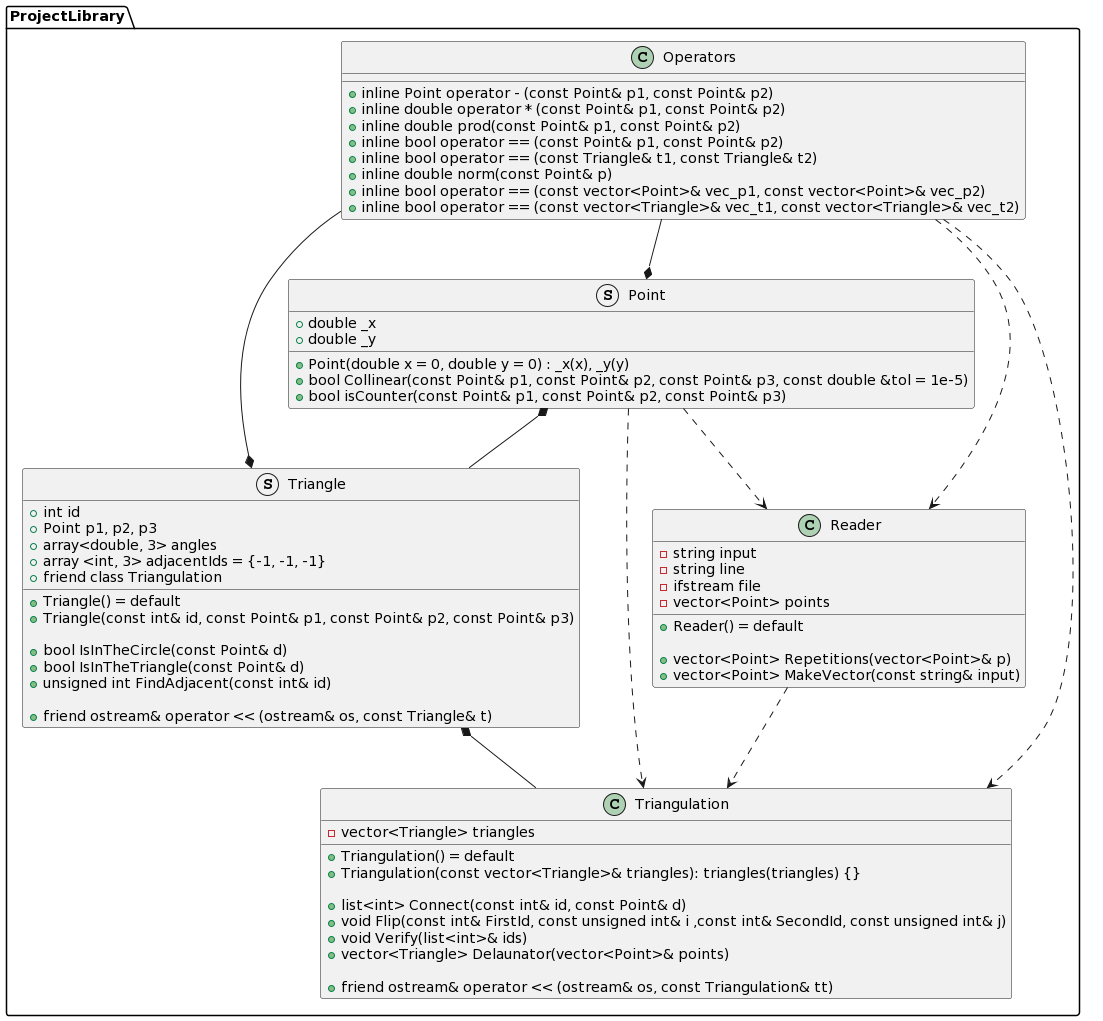

The diagram above was rendered by PlantUML. Its source (embedded in the PNG):
@startuml
set separator :::

struct ProjectLibrary:::Point
{
+ double _x
+ double _y
+ Point(double x = 0, double y = 0) : _x(x), _y(y)
+ bool Collinear(const Point& p1, const Point& p2, const Point& p3, const double &tol = 1e-5)
+ bool isCounter(const Point& p1, const Point& p2, const Point& p3)
}

struct ProjectLibrary:::Triangle
{
+ int id
+ Point p1, p2, p3
+ array<double, 3> angles
+ array <int, 3> adjacentIds = {-1, -1, -1}
+ friend class Triangulation

+ Triangle() = default
+ Triangle(const int& id, const Point& p1, const Point& p2, const Point& p3)

+ bool IsInTheCircle(const Point& d)
+ bool IsInTheTriangle(const Point& d)
+ unsigned int FindAdjacent(const int& id)

+ friend ostream& operator << (ostream& os, const Triangle& t)
}

class ProjectLibrary:::Triangulation
{
- vector<Triangle> triangles

+ Triangulation() = default
+ Triangulation(const vector<Triangle>& triangles): triangles(triangles) {}

+ list<int> Connect(const int& id, const Point& d)
+ void Flip(const int& FirstId, const unsigned int& i ,const int& SecondId, const unsigned int& j)
+ void Verify(list<int>& ids)
+ vector<Triangle> Delaunator(vector<Point>& points)

+ friend ostream& operator << (ostream& os, const Triangulation& tt)
}

class ProjectLibrary:::Reader
{
- string input
- string line
- ifstream file
- vector<Point> points

+ Reader() = default

+ vector<Point> Repetitions(vector<Point>& p)
+ vector<Point> MakeVector(const string& input)
}

class ProjectLibrary:::Operators
{
+ inline Point operator - (const Point& p1, const Point& p2)
+ inline double operator * (const Point& p1, const Point& p2)
+ inline double prod(const Point& p1, const Point& p2)
+ inline bool operator == (const Point& p1, const Point& p2)
+ inline bool operator == (const Triangle& t1, const Triangle& t2)
+ inline double norm(const Point& p)
+ inline bool operator == (const vector<Point>& vec_p1, const vector<Point>& vec_p2)
+ inline bool operator == (const vector<Triangle>& vec_t1, const vector<Triangle>& vec_t2)
}


Point ..> Triangulation
Triangle *-- Triangulation
Point ..> Reader
Point *-- Triangle
Reader ..> Triangulation
Operators --* Point
Operators --* Triangle
Operators ..> Reader
Operators ..> Triangulation
@enduml